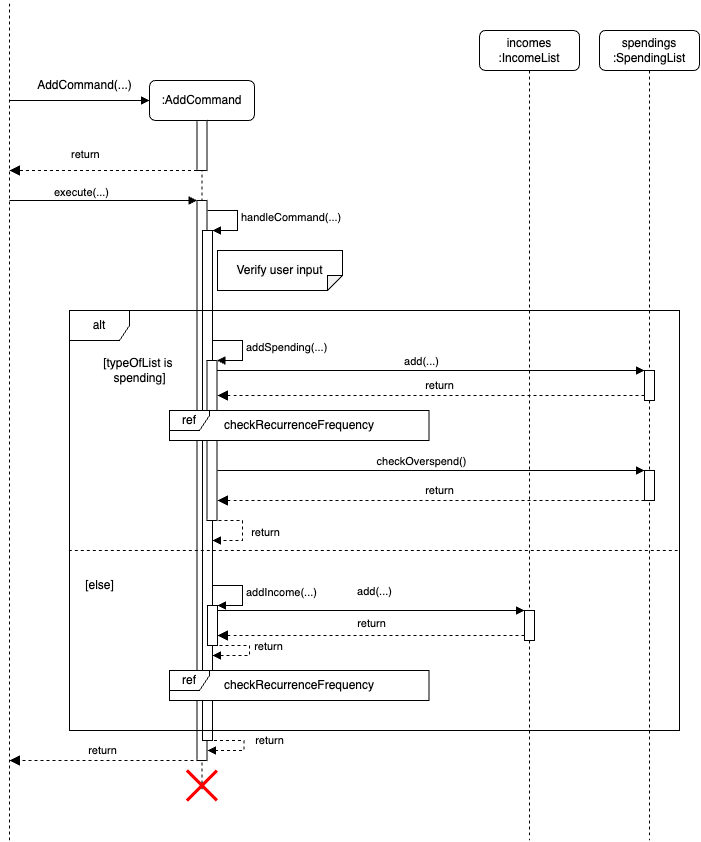

The diagram above was exported from draw.io. Its source (the exported page's mxGraphModel, read from the mxfile embedded in the PNG):
<mxGraphModel dx="1358" dy="851" grid="1" gridSize="10" guides="1" tooltips="1" connect="1" arrows="1" fold="1" page="1" pageScale="1" pageWidth="850" pageHeight="1100" math="0" shadow="0">
  <root>
    <mxCell id="0" />
    <mxCell id="1" parent="0" />
    <mxCell id="aM9ryv3xv72pqoxQDRHE-5" value=":AddCommand" style="shape=umlLifeline;rounded=1;whiteSpace=wrap;html=1;container=0;dropTarget=0;collapsible=0;recursiveResize=0;outlineConnect=0;portConstraint=eastwest;newEdgeStyle={&quot;curved&quot;:0,&quot;rounded&quot;:0};targetShapes=umlLifeline;participant=label;points=[[0,0,0,0,5],[0,1,0,0,-5],[1,0,0,0,5],[1,1,0,0,-5]];perimeter=rectanglePerimeter;" parent="1" vertex="1">
      <mxGeometry x="170" y="200" width="105" height="710" as="geometry" />
    </mxCell>
    <mxCell id="1ialCVmugB1Czv88WBpj-9" value="" style="html=1;points=[];perimeter=orthogonalPerimeter;outlineConnect=0;targetShapes=umlLifeline;portConstraint=eastwest;newEdgeStyle={&quot;edgeStyle&quot;:&quot;elbowEdgeStyle&quot;,&quot;elbow&quot;:&quot;vertical&quot;,&quot;curved&quot;:0,&quot;rounded&quot;:0};" parent="aM9ryv3xv72pqoxQDRHE-5" vertex="1">
      <mxGeometry x="47.5" y="40" width="10" height="50" as="geometry" />
    </mxCell>
    <mxCell id="aM9ryv3xv72pqoxQDRHE-6" value="" style="html=1;points=[];perimeter=orthogonalPerimeter;outlineConnect=0;targetShapes=umlLifeline;portConstraint=eastwest;newEdgeStyle={&quot;edgeStyle&quot;:&quot;elbowEdgeStyle&quot;,&quot;elbow&quot;:&quot;vertical&quot;,&quot;curved&quot;:0,&quot;rounded&quot;:0};" parent="aM9ryv3xv72pqoxQDRHE-5" vertex="1">
      <mxGeometry x="47.5" y="120" width="10" height="560" as="geometry" />
    </mxCell>
    <mxCell id="1ialCVmugB1Czv88WBpj-36" value="" style="html=1;points=[[0,0,0,0,5],[0,1,0,0,-5],[1,0,0,0,5],[1,1,0,0,-5]];perimeter=orthogonalPerimeter;outlineConnect=0;targetShapes=umlLifeline;portConstraint=eastwest;newEdgeStyle={&quot;curved&quot;:0,&quot;rounded&quot;:0};" parent="aM9ryv3xv72pqoxQDRHE-5" vertex="1">
      <mxGeometry x="53" y="150" width="10" height="510" as="geometry" />
    </mxCell>
    <mxCell id="1ialCVmugB1Czv88WBpj-37" value="handleCommand(...)" style="html=1;align=left;spacingLeft=2;endArrow=block;rounded=0;edgeStyle=orthogonalEdgeStyle;curved=0;rounded=0;" parent="aM9ryv3xv72pqoxQDRHE-5" target="1ialCVmugB1Czv88WBpj-36" edge="1">
      <mxGeometry relative="1" as="geometry">
        <mxPoint x="58" y="130" as="sourcePoint" />
        <Array as="points">
          <mxPoint x="88" y="130" />
          <mxPoint x="88" y="150" />
        </Array>
      </mxGeometry>
    </mxCell>
    <mxCell id="1ialCVmugB1Czv88WBpj-59" value="" style="html=1;points=[[0,0,0,0,5],[0,1,0,0,-5],[1,0,0,0,5],[1,1,0,0,-5]];perimeter=orthogonalPerimeter;outlineConnect=0;targetShapes=umlLifeline;portConstraint=eastwest;newEdgeStyle={&quot;curved&quot;:0,&quot;rounded&quot;:0};" parent="aM9ryv3xv72pqoxQDRHE-5" vertex="1">
      <mxGeometry x="57.5" y="280" width="10" height="160" as="geometry" />
    </mxCell>
    <mxCell id="1ialCVmugB1Czv88WBpj-85" value="" style="shape=umlDestroy;whiteSpace=wrap;html=1;strokeWidth=3;targetShapes=umlLifeline;strokeColor=#FF0000;" parent="aM9ryv3xv72pqoxQDRHE-5" vertex="1">
      <mxGeometry x="37.5" y="690" width="30" height="30" as="geometry" />
    </mxCell>
    <mxCell id="1ialCVmugB1Czv88WBpj-17" value="" style="html=1;verticalAlign=bottom;endArrow=block;edgeStyle=elbowEdgeStyle;elbow=vertical;curved=0;rounded=0;" parent="1" target="aM9ryv3xv72pqoxQDRHE-5" edge="1">
      <mxGeometry x="0.3462" relative="1" as="geometry">
        <mxPoint x="30" y="220" as="sourcePoint" />
        <Array as="points">
          <mxPoint x="60" y="220" />
        </Array>
        <mxPoint x="195" y="220" as="targetPoint" />
        <mxPoint as="offset" />
      </mxGeometry>
    </mxCell>
    <mxCell id="1ialCVmugB1Czv88WBpj-18" value="" style="html=1;verticalAlign=bottom;endArrow=block;dashed=1;endSize=8;edgeStyle=elbowEdgeStyle;elbow=vertical;curved=0;rounded=0;endFill=1;" parent="1" source="1ialCVmugB1Czv88WBpj-9" edge="1">
      <mxGeometry x="0.0031" relative="1" as="geometry">
        <mxPoint x="30" y="290" as="targetPoint" />
        <Array as="points">
          <mxPoint x="140" y="290" />
        </Array>
        <mxPoint x="220" y="280" as="sourcePoint" />
        <mxPoint as="offset" />
      </mxGeometry>
    </mxCell>
    <mxCell id="1ialCVmugB1Czv88WBpj-38" value="alt" style="shape=umlFrame;whiteSpace=wrap;html=1;pointerEvents=0;" parent="1" vertex="1">
      <mxGeometry x="90" y="430" width="610" height="420" as="geometry" />
    </mxCell>
    <mxCell id="1ialCVmugB1Czv88WBpj-40" value="" style="html=1;verticalAlign=bottom;endArrow=block;edgeStyle=elbowEdgeStyle;elbow=vertical;curved=0;rounded=0;" parent="1" target="aM9ryv3xv72pqoxQDRHE-6" edge="1">
      <mxGeometry x="0.3462" relative="1" as="geometry">
        <mxPoint x="30" y="320" as="sourcePoint" />
        <Array as="points">
          <mxPoint x="40" y="320" />
        </Array>
        <mxPoint x="170" y="320" as="targetPoint" />
        <mxPoint as="offset" />
      </mxGeometry>
    </mxCell>
    <mxCell id="1ialCVmugB1Czv88WBpj-41" value="execute(...)" style="edgeLabel;html=1;align=center;verticalAlign=middle;resizable=0;points=[];" parent="1ialCVmugB1Czv88WBpj-40" vertex="1" connectable="0">
      <mxGeometry x="-0.036" y="8" relative="1" as="geometry">
        <mxPoint x="-19" as="offset" />
      </mxGeometry>
    </mxCell>
    <mxCell id="1ialCVmugB1Czv88WBpj-48" value="[else]" style="text;html=1;align=center;verticalAlign=middle;resizable=0;points=[];autosize=1;strokeColor=none;fillColor=default;" parent="1" vertex="1">
      <mxGeometry x="95" y="690" width="50" height="30" as="geometry" />
    </mxCell>
    <mxCell id="1ialCVmugB1Czv88WBpj-51" value="incomes :IncomeList" style="shape=umlLifeline;rounded=1;perimeter=lifelinePerimeter;whiteSpace=wrap;html=1;container=0;dropTarget=0;collapsible=0;recursiveResize=0;outlineConnect=0;portConstraint=eastwest;newEdgeStyle={&quot;edgeStyle&quot;:&quot;elbowEdgeStyle&quot;,&quot;elbow&quot;:&quot;vertical&quot;,&quot;curved&quot;:0,&quot;rounded&quot;:0};" parent="1" vertex="1">
      <mxGeometry x="500" y="150" width="100" height="810" as="geometry" />
    </mxCell>
    <mxCell id="1ialCVmugB1Czv88WBpj-81" value="" style="html=1;points=[[0,0,0,0,5],[0,1,0,0,-5],[1,0,0,0,5],[1,1,0,0,-5]];perimeter=orthogonalPerimeter;outlineConnect=0;targetShapes=umlLifeline;portConstraint=eastwest;newEdgeStyle={&quot;curved&quot;:0,&quot;rounded&quot;:0};" parent="1ialCVmugB1Czv88WBpj-51" vertex="1">
      <mxGeometry x="45" y="580" width="10" height="30" as="geometry" />
    </mxCell>
    <mxCell id="1ialCVmugB1Czv88WBpj-53" value="spendings :SpendingList" style="shape=umlLifeline;rounded=1;perimeter=lifelinePerimeter;whiteSpace=wrap;html=1;container=0;dropTarget=0;collapsible=0;recursiveResize=0;outlineConnect=0;portConstraint=eastwest;newEdgeStyle={&quot;edgeStyle&quot;:&quot;elbowEdgeStyle&quot;,&quot;elbow&quot;:&quot;vertical&quot;,&quot;curved&quot;:0,&quot;rounded&quot;:0};" parent="1" vertex="1">
      <mxGeometry x="620" y="150" width="100" height="810" as="geometry" />
    </mxCell>
    <mxCell id="1ialCVmugB1Czv88WBpj-73" value="" style="html=1;points=[[0,0,0,0,5],[0,1,0,0,-5],[1,0,0,0,5],[1,1,0,0,-5]];perimeter=orthogonalPerimeter;outlineConnect=0;targetShapes=umlLifeline;portConstraint=eastwest;newEdgeStyle={&quot;curved&quot;:0,&quot;rounded&quot;:0};" parent="1ialCVmugB1Czv88WBpj-53" vertex="1">
      <mxGeometry x="45" y="340" width="10" height="30" as="geometry" />
    </mxCell>
    <mxCell id="oXqM3QbD9CkqxF4lTYU8-15" value="" style="html=1;points=[[0,0,0,0,5],[0,1,0,0,-5],[1,0,0,0,5],[1,1,0,0,-5]];perimeter=orthogonalPerimeter;outlineConnect=0;targetShapes=umlLifeline;portConstraint=eastwest;newEdgeStyle={&quot;curved&quot;:0,&quot;rounded&quot;:0};" vertex="1" parent="1ialCVmugB1Czv88WBpj-53">
      <mxGeometry x="45" y="440" width="10" height="30" as="geometry" />
    </mxCell>
    <mxCell id="1ialCVmugB1Czv88WBpj-43" value="[typeOfList is&amp;nbsp;&lt;div&gt;spending&lt;span style=&quot;background-color: initial;&quot;&gt;]&lt;/span&gt;&lt;/div&gt;" style="text;html=1;align=center;verticalAlign=middle;resizable=0;points=[];autosize=1;strokeColor=none;fillColor=default;shadow=0;" parent="1" vertex="1">
      <mxGeometry x="110" y="470" width="100" height="40" as="geometry" />
    </mxCell>
    <mxCell id="1ialCVmugB1Czv88WBpj-60" value="addSpending(...)" style="html=1;align=left;spacingLeft=2;endArrow=block;rounded=0;edgeStyle=orthogonalEdgeStyle;curved=0;rounded=0;" parent="1" target="1ialCVmugB1Czv88WBpj-59" edge="1">
      <mxGeometry relative="1" as="geometry">
        <mxPoint x="233" y="460" as="sourcePoint" />
        <Array as="points">
          <mxPoint x="263" y="460" />
          <mxPoint x="263" y="480" />
        </Array>
      </mxGeometry>
    </mxCell>
    <mxCell id="1ialCVmugB1Czv88WBpj-66" value="" style="html=1;points=[[0,0,0,0,5],[0,1,0,0,-5],[1,0,0,0,5],[1,1,0,0,-5]];perimeter=orthogonalPerimeter;outlineConnect=0;targetShapes=umlLifeline;portConstraint=eastwest;newEdgeStyle={&quot;curved&quot;:0,&quot;rounded&quot;:0};" parent="1" vertex="1">
      <mxGeometry x="228" y="725" width="10" height="40" as="geometry" />
    </mxCell>
    <mxCell id="1ialCVmugB1Czv88WBpj-67" value="addIncome(...)" style="html=1;align=left;spacingLeft=2;endArrow=block;rounded=0;edgeStyle=orthogonalEdgeStyle;curved=0;rounded=0;" parent="1" target="1ialCVmugB1Czv88WBpj-66" edge="1">
      <mxGeometry x="0.0051" relative="1" as="geometry">
        <mxPoint x="233" y="705" as="sourcePoint" />
        <Array as="points">
          <mxPoint x="263" y="705" />
          <mxPoint x="263" y="725" />
        </Array>
        <mxPoint as="offset" />
      </mxGeometry>
    </mxCell>
    <mxCell id="1ialCVmugB1Czv88WBpj-75" value="" style="html=1;verticalAlign=bottom;endArrow=block;dashed=1;endSize=8;curved=0;rounded=0;exitX=0;exitY=1;exitDx=0;exitDy=-5;endFill=1;strokeWidth=1;" parent="1" source="1ialCVmugB1Czv88WBpj-73" edge="1">
      <mxGeometry relative="1" as="geometry">
        <mxPoint x="238" y="515" as="targetPoint" />
      </mxGeometry>
    </mxCell>
    <mxCell id="VLh5bKRLz8x9KIW3gmQL-2" value="return" style="edgeLabel;html=1;align=center;verticalAlign=middle;resizable=0;points=[];" parent="1ialCVmugB1Czv88WBpj-75" vertex="1" connectable="0">
      <mxGeometry x="0.4992" relative="1" as="geometry">
        <mxPoint x="115" y="-10" as="offset" />
      </mxGeometry>
    </mxCell>
    <mxCell id="1ialCVmugB1Czv88WBpj-74" value="add(...)" style="html=1;verticalAlign=bottom;endArrow=block;curved=0;rounded=0;" parent="1" source="1ialCVmugB1Czv88WBpj-59" target="1ialCVmugB1Czv88WBpj-73" edge="1">
      <mxGeometry x="-0.0443" relative="1" as="geometry">
        <mxPoint x="460" y="495" as="sourcePoint" />
        <mxPoint x="530" y="490" as="targetPoint" />
        <Array as="points">
          <mxPoint x="390" y="490" />
        </Array>
        <mxPoint as="offset" />
      </mxGeometry>
    </mxCell>
    <mxCell id="1ialCVmugB1Czv88WBpj-82" value="add(...)" style="html=1;verticalAlign=bottom;endArrow=block;curved=0;rounded=0;" parent="1" target="1ialCVmugB1Czv88WBpj-81" edge="1">
      <mxGeometry x="0.0176" y="10" relative="1" as="geometry">
        <mxPoint x="238" y="730" as="sourcePoint" />
        <Array as="points">
          <mxPoint x="310" y="730" />
        </Array>
        <mxPoint as="offset" />
      </mxGeometry>
    </mxCell>
    <mxCell id="1ialCVmugB1Czv88WBpj-83" value="" style="html=1;verticalAlign=bottom;endArrow=block;dashed=1;endSize=8;curved=0;rounded=0;exitX=0;exitY=1;exitDx=0;exitDy=-5;entryX=1;entryY=1;entryDx=0;entryDy=-5;entryPerimeter=0;endFill=1;" parent="1" source="1ialCVmugB1Czv88WBpj-81" edge="1">
      <mxGeometry relative="1" as="geometry">
        <mxPoint x="238" y="755" as="targetPoint" />
      </mxGeometry>
    </mxCell>
    <mxCell id="1ialCVmugB1Czv88WBpj-84" value="" style="endArrow=none;dashed=1;html=1;rounded=0;exitX=-0.001;exitY=0.532;exitDx=0;exitDy=0;exitPerimeter=0;" parent="1" edge="1">
      <mxGeometry width="50" height="50" relative="1" as="geometry">
        <mxPoint x="89.31999999999994" y="670.0000000000001" as="sourcePoint" />
        <mxPoint x="700" y="670" as="targetPoint" />
      </mxGeometry>
    </mxCell>
    <mxCell id="1ialCVmugB1Czv88WBpj-89" value="" style="html=1;align=left;spacingLeft=2;endArrow=block;rounded=0;edgeStyle=orthogonalEdgeStyle;curved=0;rounded=0;dashed=1;" parent="1" edge="1">
      <mxGeometry relative="1" as="geometry">
        <mxPoint x="240" y="765" as="sourcePoint" />
        <Array as="points">
          <mxPoint x="270" y="765" />
          <mxPoint x="270" y="775" />
        </Array>
        <mxPoint x="233" y="775" as="targetPoint" />
      </mxGeometry>
    </mxCell>
    <mxCell id="1ialCVmugB1Czv88WBpj-90" value="" style="html=1;align=left;spacingLeft=2;endArrow=block;rounded=0;edgeStyle=orthogonalEdgeStyle;curved=0;rounded=0;dashed=1;" parent="1" edge="1">
      <mxGeometry relative="1" as="geometry">
        <mxPoint x="234.5" y="860" as="sourcePoint" />
        <Array as="points">
          <mxPoint x="264.5" y="860.03" />
          <mxPoint x="264.5" y="870.03" />
        </Array>
        <mxPoint x="228" y="870.03" as="targetPoint" />
      </mxGeometry>
    </mxCell>
    <mxCell id="1ialCVmugB1Czv88WBpj-91" value="" style="html=1;align=left;spacingLeft=2;endArrow=block;rounded=0;edgeStyle=orthogonalEdgeStyle;curved=0;rounded=0;dashed=1;" parent="1" edge="1">
      <mxGeometry relative="1" as="geometry">
        <mxPoint x="233" y="640" as="sourcePoint" />
        <Array as="points">
          <mxPoint x="263" y="640" />
          <mxPoint x="263" y="660" />
        </Array>
        <mxPoint x="233" y="660" as="targetPoint" />
      </mxGeometry>
    </mxCell>
    <mxCell id="VLh5bKRLz8x9KIW3gmQL-6" value="return" style="edgeLabel;html=1;align=center;verticalAlign=middle;resizable=0;points=[];" parent="1ialCVmugB1Czv88WBpj-91" vertex="1" connectable="0">
      <mxGeometry x="-0.0329" y="1" relative="1" as="geometry">
        <mxPoint x="22" y="2" as="offset" />
      </mxGeometry>
    </mxCell>
    <mxCell id="VLh5bKRLz8x9KIW3gmQL-1" value="&lt;span style=&quot;color: rgb(0, 0, 0); font-family: Helvetica; font-size: 11px; font-style: normal; font-variant-ligatures: normal; font-variant-caps: normal; font-weight: 400; letter-spacing: normal; orphans: 2; text-align: center; text-indent: 0px; text-transform: none; widows: 2; word-spacing: 0px; -webkit-text-stroke-width: 0px; white-space: nowrap; background-color: rgb(255, 255, 255); text-decoration-thickness: initial; text-decoration-style: initial; text-decoration-color: initial; display: inline !important; float: none;&quot;&gt;return&lt;/span&gt;" style="text;whiteSpace=wrap;html=1;" parent="1" vertex="1">
      <mxGeometry x="90" y="260" width="60" height="40" as="geometry" />
    </mxCell>
    <mxCell id="VLh5bKRLz8x9KIW3gmQL-3" value="AddCommand(...)" style="text;html=1;align=center;verticalAlign=middle;resizable=0;points=[];autosize=1;strokeColor=none;fillColor=none;" parent="1" vertex="1">
      <mxGeometry x="45" y="190" width="120" height="30" as="geometry" />
    </mxCell>
    <mxCell id="VLh5bKRLz8x9KIW3gmQL-7" value="return" style="edgeLabel;html=1;align=center;verticalAlign=middle;resizable=0;points=[];" parent="1" vertex="1" connectable="0">
      <mxGeometry x="307.5" y="764.9957006802753" as="geometry">
        <mxPoint x="-19" y="1" as="offset" />
      </mxGeometry>
    </mxCell>
    <mxCell id="VLh5bKRLz8x9KIW3gmQL-8" value="return" style="edgeLabel;html=1;align=center;verticalAlign=middle;resizable=0;points=[];" parent="1" vertex="1" connectable="0">
      <mxGeometry x="290" y="739.9957006802753" as="geometry">
        <mxPoint x="102" y="3" as="offset" />
      </mxGeometry>
    </mxCell>
    <mxCell id="VLh5bKRLz8x9KIW3gmQL-9" value="return" style="edgeLabel;html=1;align=center;verticalAlign=middle;resizable=0;points=[];" parent="1" vertex="1" connectable="0">
      <mxGeometry x="290" y="859.9957006802753" as="geometry" />
    </mxCell>
    <mxCell id="oXqM3QbD9CkqxF4lTYU8-1" value="" style="endArrow=none;dashed=1;html=1;rounded=0;" edge="1" parent="1">
      <mxGeometry width="50" height="50" relative="1" as="geometry">
        <mxPoint x="30" y="960" as="sourcePoint" />
        <mxPoint x="30" y="120" as="targetPoint" />
      </mxGeometry>
    </mxCell>
    <mxCell id="oXqM3QbD9CkqxF4lTYU8-2" value="&lt;meta charset=&quot;utf-8&quot;&gt;&lt;span style=&quot;color: rgb(0, 0, 0); font-family: Helvetica; font-size: 12px; font-style: normal; font-variant-ligatures: normal; font-variant-caps: normal; font-weight: 400; letter-spacing: normal; orphans: 2; text-align: center; text-indent: 0px; text-transform: none; widows: 2; word-spacing: 0px; -webkit-text-stroke-width: 0px; white-space: nowrap; background-color: rgb(251, 251, 251); text-decoration-thickness: initial; text-decoration-style: initial; text-decoration-color: initial; display: inline !important; float: none;&quot;&gt;Verify user input&lt;/span&gt;" style="shape=note;whiteSpace=wrap;html=1;backgroundOutline=1;darkOpacity=0.05;flipV=1;size=15;" vertex="1" parent="1">
      <mxGeometry x="238" y="370" width="125" height="40" as="geometry" />
    </mxCell>
    <mxCell id="oXqM3QbD9CkqxF4lTYU8-9" value="" style="group" vertex="1" connectable="0" parent="1">
      <mxGeometry x="190" y="530" width="259.5" height="30" as="geometry" />
    </mxCell>
    <mxCell id="oXqM3QbD9CkqxF4lTYU8-4" value="ref" style="shape=umlFrame;whiteSpace=wrap;html=1;pointerEvents=0;fillColor=default;swimlaneFillColor=default;width=40;height=20;" vertex="1" parent="oXqM3QbD9CkqxF4lTYU8-9">
      <mxGeometry width="259.5" height="30" as="geometry" />
    </mxCell>
    <mxCell id="oXqM3QbD9CkqxF4lTYU8-8" value="checkRecurrenceFrequency" style="text;html=1;align=center;verticalAlign=middle;whiteSpace=wrap;rounded=0;" vertex="1" parent="oXqM3QbD9CkqxF4lTYU8-9">
      <mxGeometry x="99.75" width="60" height="30" as="geometry" />
    </mxCell>
    <mxCell id="oXqM3QbD9CkqxF4lTYU8-10" value="" style="group" vertex="1" connectable="0" parent="1">
      <mxGeometry x="190" y="790" width="259.5" height="30" as="geometry" />
    </mxCell>
    <mxCell id="oXqM3QbD9CkqxF4lTYU8-11" value="ref" style="shape=umlFrame;whiteSpace=wrap;html=1;pointerEvents=0;fillColor=default;swimlaneFillColor=default;width=40;height=20;" vertex="1" parent="oXqM3QbD9CkqxF4lTYU8-10">
      <mxGeometry width="259.5" height="30" as="geometry" />
    </mxCell>
    <mxCell id="oXqM3QbD9CkqxF4lTYU8-12" value="checkRecurrenceFrequency" style="text;html=1;align=center;verticalAlign=middle;whiteSpace=wrap;rounded=0;" vertex="1" parent="oXqM3QbD9CkqxF4lTYU8-10">
      <mxGeometry x="99.75" width="60" height="30" as="geometry" />
    </mxCell>
    <mxCell id="oXqM3QbD9CkqxF4lTYU8-14" value="checkOverspend()" style="html=1;verticalAlign=bottom;endArrow=block;curved=0;rounded=0;" edge="1" parent="1" target="oXqM3QbD9CkqxF4lTYU8-15">
      <mxGeometry x="-0.0431" relative="1" as="geometry">
        <mxPoint x="238" y="590" as="sourcePoint" />
        <mxPoint x="745" y="590" as="targetPoint" />
        <Array as="points">
          <mxPoint x="390" y="590" />
        </Array>
        <mxPoint as="offset" />
      </mxGeometry>
    </mxCell>
    <mxCell id="oXqM3QbD9CkqxF4lTYU8-17" value="" style="html=1;verticalAlign=bottom;endArrow=block;dashed=1;endSize=8;curved=0;rounded=0;endFill=1;strokeWidth=1;" edge="1" parent="1" source="oXqM3QbD9CkqxF4lTYU8-15">
      <mxGeometry relative="1" as="geometry">
        <mxPoint x="238" y="620" as="targetPoint" />
        <mxPoint x="745" y="620" as="sourcePoint" />
      </mxGeometry>
    </mxCell>
    <mxCell id="oXqM3QbD9CkqxF4lTYU8-18" value="return" style="edgeLabel;html=1;align=center;verticalAlign=middle;resizable=0;points=[];" vertex="1" connectable="0" parent="oXqM3QbD9CkqxF4lTYU8-17">
      <mxGeometry x="0.4992" relative="1" as="geometry">
        <mxPoint x="115" y="-10" as="offset" />
      </mxGeometry>
    </mxCell>
    <mxCell id="oXqM3QbD9CkqxF4lTYU8-20" value="" style="html=1;verticalAlign=bottom;endArrow=block;dashed=1;endSize=8;edgeStyle=elbowEdgeStyle;elbow=vertical;curved=0;rounded=0;endFill=1;" edge="1" parent="1">
      <mxGeometry x="0.0031" relative="1" as="geometry">
        <mxPoint x="30" y="880" as="targetPoint" />
        <Array as="points">
          <mxPoint x="136" y="880" />
        </Array>
        <mxPoint x="214" y="880" as="sourcePoint" />
        <mxPoint as="offset" />
      </mxGeometry>
    </mxCell>
    <mxCell id="oXqM3QbD9CkqxF4lTYU8-22" value="return" style="edgeLabel;html=1;align=center;verticalAlign=middle;resizable=0;points=[];" vertex="1" connectable="0" parent="oXqM3QbD9CkqxF4lTYU8-20">
      <mxGeometry x="0.3673" y="2" relative="1" as="geometry">
        <mxPoint x="35" y="-12" as="offset" />
      </mxGeometry>
    </mxCell>
  </root>
</mxGraphModel>